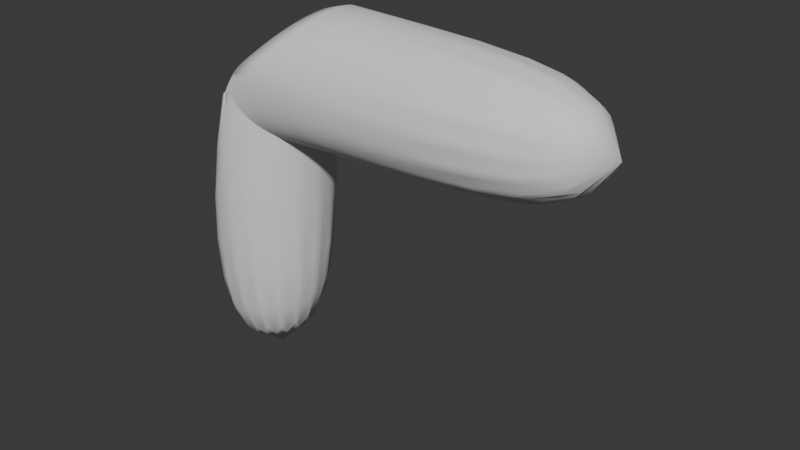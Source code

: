 # Source: cylinder_join_treatment.blend  (saved by Blender 5.2.44; exported with 4.5.12 LTS)
import bpy
from mathutils import Matrix  # noqa: F401  (used for matrix-valued properties, if any)

bpy.ops.wm.read_factory_settings(use_empty=True)
scene = bpy.context.scene
scene.name = 'Scene'

# ---- collections
col_collection = bpy.data.collections.new('Collection'); scene.collection.children.link(col_collection)

# ---- world
world_world = bpy.data.worlds.new('World'); scene.world = world_world
world_world.use_nodes = True; world_world.node_tree.nodes.clear()
_N = world_world.node_tree.nodes; _L = world_world.node_tree.links
n0 = _N.new('ShaderNodeOutputWorld'); n0.name = 'World Output'; n0.location = (200, 100)
n1 = _N.new('ShaderNodeBackground'); n1.name = 'Background'; n1.location = (-200, 100)
n1.inputs[0].default_value = (0.05088, 0.05088, 0.05088, 1.0)
_L.new(n1.outputs[0], n0.inputs[0])
n0.is_active_output = True
world_world.color = (0.05088, 0.05088, 0.05088)
world_world.sun_shadow_jitter_overblur = 0.0

# ---- meshes
me_bodymesh = bpy.data.meshes.new('BodyMesh')
me_bodymesh.from_pydata([(0.5, 0.0, -2.5), (0.5, 0.0, 0.6), (0.4619, 0.1913, -2.5), (0.4619, 0.1913, 0.5619), (0.3536, 0.3536, -2.5), (0.3536, 0.3536, 0.4536), (0.1913, 0.4619, -2.5), (0.1913, 0.4619, 0.2913), (3.062e-17, 0.5, -2.5), (3.062e-17, 0.5, 0.15), (-0.1913, 0.4619, -2.5), (-0.1913, 0.4619, -0.2913), (-0.3536, 0.3536, -2.5), (-0.3536, 0.3536, -0.4536), (-0.4619, 0.1913, -2.5), (-0.4619, 0.1913, -0.5619), (-0.5, 6.123e-17, -2.5), (-0.5, 6.123e-17, -0.6), (-0.4619, -0.1913, -2.5), (-0.4619, -0.1913, -0.5619), (-0.3536, -0.3536, -2.5), (-0.3536, -0.3536, -0.4536), (-0.1913, -0.4619, -2.5), (-0.1913, -0.4619, -0.2913), (-9.185e-17, -0.5, -2.5), (-9.185e-17, -0.5, 0.15), (0.1913, -0.4619, -2.5), (0.1913, -0.4619, 0.2913), (0.3536, -0.3536, -2.5), (0.3536, -0.3536, 0.4536), (0.4619, -0.1913, -2.5), (0.4619, -0.1913, 0.5619), (3.0, 0.5, 0.0), (0.1, 0.5, 0.0), (3.0, 0.4619, 0.1913), (0.2913, 0.4619, 0.1913), (3.0, 0.3536, 0.3536), (0.4536, 0.3536, 0.3536), (3.0, 0.1913, 0.4619), (0.5619, 0.1913, 0.4619), (3.0, 3.062e-17, 0.5), (0.6, 3.062e-17, 0.5), (3.0, -0.1913, 0.4619), (0.5619, -0.1913, 0.4619), (3.0, -0.3536, 0.3536), (0.4536, -0.3536, 0.3536), (3.0, -0.4619, 0.1913), (0.2913, -0.4619, 0.1913), (3.0, -0.5, 6.123e-17), (0.1, -0.5, 6.123e-17), (3.0, -0.4619, -0.1913), (0.2913, -0.4619, -0.1913), (3.0, -0.3536, -0.3536), (0.4536, -0.3536, -0.3536), (3.0, -0.1913, -0.4619), (0.5619, -0.1913, -0.4619), (3.0, -9.185e-17, -0.5), (0.6, -9.185e-17, -0.5), (3.0, 0.1913, -0.4619), (0.5619, 0.1913, -0.4619), (3.0, 0.3536, -0.3536), (0.4536, 0.3536, -0.3536), (3.0, 0.4619, -0.1913), (0.2913, 0.4619, -0.1913)], [], [(0, 2, 3, 1), (2, 4, 5, 3), (4, 6, 7, 5), (6, 8, 9, 7), (8, 10, 11, 9), (10, 12, 13, 11), (12, 14, 15, 13), (14, 16, 17, 15), (16, 18, 19, 17), (18, 20, 21, 19), (20, 22, 23, 21), (22, 24, 25, 23), (24, 26, 27, 25), (26, 28, 29, 27), (28, 30, 31, 29), (30, 0, 1, 31), (30, 28, 26, 24, 22, 20, 18, 16, 14, 12, 10, 8, 6, 4, 2, 0), (32, 34, 35, 33), (34, 36, 37, 35), (36, 38, 39, 37), (38, 40, 41, 39), (40, 42, 43, 41), (42, 44, 45, 43), (44, 46, 47, 45), (46, 48, 49, 47), (48, 50, 51, 49), (50, 52, 53, 51), (52, 54, 55, 53), (54, 56, 57, 55), (56, 58, 59, 57), (58, 60, 61, 59), (60, 62, 63, 61), (62, 32, 33, 63), (62, 60, 58, 56, 54, 52, 50, 48, 46, 44, 42, 40, 38, 36, 34, 32), (41, 43, 31, 1), (43, 45, 29, 31), (45, 47, 27, 29), (47, 49, 25, 27), (49, 51, 23, 25), (51, 53, 21, 23), (53, 55, 19, 21), (55, 57, 17, 19), (57, 59, 15, 17), (59, 61, 13, 15), (61, 63, 11, 13), (63, 33, 9, 11), (33, 35, 7, 9), (35, 37, 5, 7), (37, 39, 3, 5), (39, 41, 1, 3)])
me_bodymesh.polygons.foreach_set('use_smooth', [True] * 50)
me_bodymesh.update()

# ---- objects
ob_bodyspoutjoined_treatment = bpy.data.objects.new('BodySpoutJoined_treatment', me_bodymesh)

# ---- transforms, parenting, visibility, modifiers, constraints
ob_bodyspoutjoined_treatment.location = (0.0, 0.0, 0.0)
_vg = ob_bodyspoutjoined_treatment.vertex_groups.new(name='collar')
_m = ob_bodyspoutjoined_treatment.modifiers.new('Subdivision', 'SUBSURF')
_m.levels = 2

# ---- collection membership
scene.collection.objects.link(ob_bodyspoutjoined_treatment)

# ---- scene / render settings (as saved in the file)
scene.frame_start = 1; scene.frame_end = 250; scene.frame_set(1)
scene.render.engine = 'BLENDER_EEVEE_NEXT'
scene.render.bake_bias = 0.0
scene.render.bake_samples = 0
scene.render.compositor_device = 'GPU'
scene.eevee.use_volume_custom_range = False
scene.eevee.fast_gi_thickness_near = 0.1
scene.eevee.fast_gi_thickness_far = 0.0
scene.eevee.ray_tracing_options.screen_trace_thickness = 0.1
bpy.context.view_layer.update()

# ---- added for rendering (the .blend has no active camera and no usable light): camera, sun
cam_auto = bpy.data.cameras.new('AutoCamera')
cam_auto.lens = 50.0
cam_auto.sensor_width = 36.0
cam_auto.clip_end = 1000.0
ob_auto_camera = bpy.data.objects.new('AutoCamera', cam_auto)
scene.collection.objects.link(ob_auto_camera)
ob_auto_camera.location = (5.6737, -5.30844, 2.58896)
ob_auto_camera.rotation_euler = (1.09748, -7.21219e-08, 0.694738)
scene.camera = ob_auto_camera
light_auto_sun = bpy.data.lights.new('AutoSun', 'SUN')
light_auto_sun.energy = 3.0
light_auto_sun.angle = 0.0523599
ob_auto_sun = bpy.data.objects.new('AutoSun', light_auto_sun)
scene.collection.objects.link(ob_auto_sun)
ob_auto_sun.rotation_euler = (0.872665, 0.174533, 0.523599)
bpy.context.view_layer.update()
